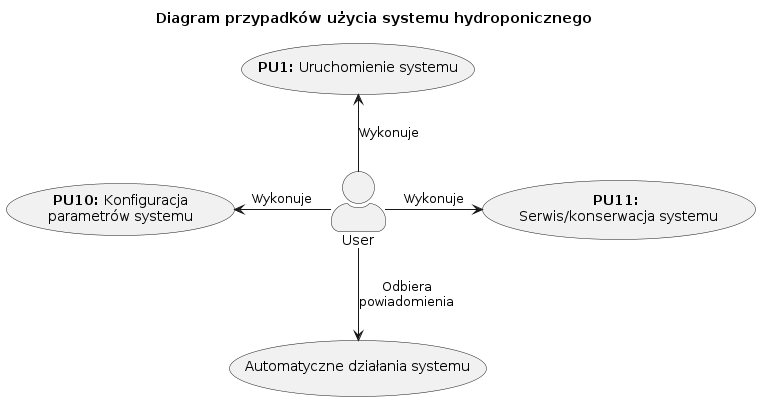

The diagram above was rendered by PlantUML. Its source (embedded in the PNG):
@startuml use_case

title Diagram przypadków użycia systemu hydroponicznego

top to bottom direction
skinparam actorStyle awesome

actor User

usecase "**PU1:** Uruchomienie systemu" as us1
usecase "**PU10:** Konfiguracja\nparametrów systemu" as us10
usecase "**PU11:** \nSerwis/konserwacja systemu" as us11

usecase "Automatyczne działania systemu" as asa

User -up-> us1 : Wykonuje
User -left-> us10 : Wykonuje
User -right-> us11 : Wykonuje
User -down-> asa : Odbiera\npowiadomienia

@enduml